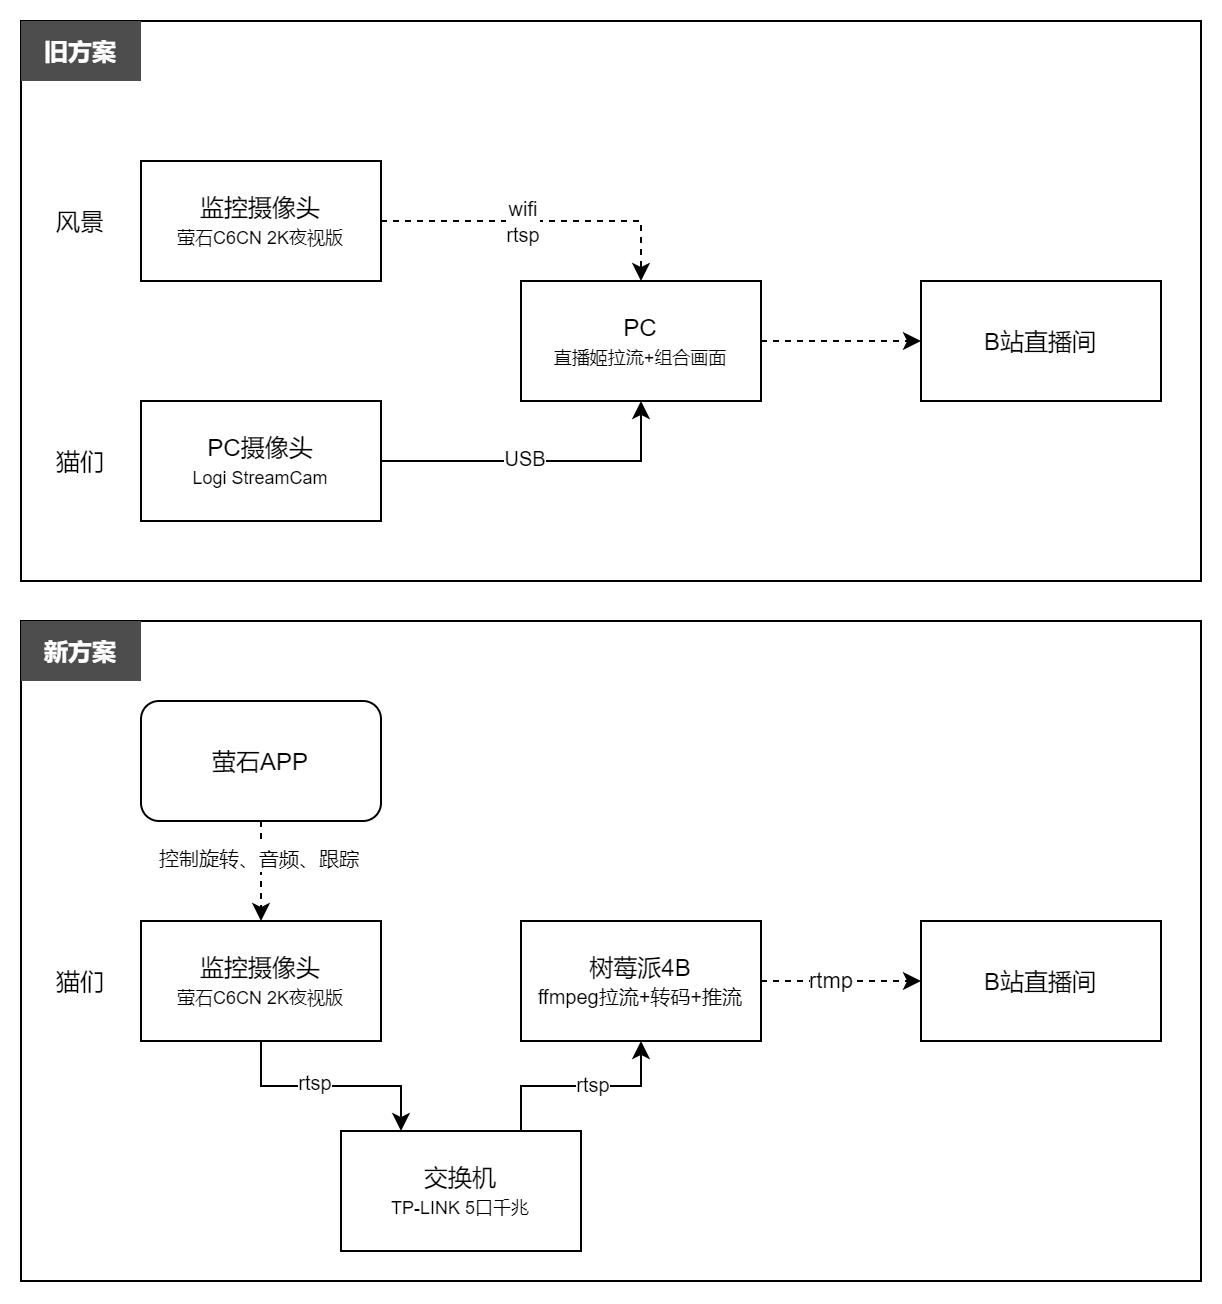

The diagram above was exported from draw.io. Its source (the exported page's mxGraphModel, read from the mxfile embedded in the PNG):
<mxGraphModel dx="1422" dy="839" grid="1" gridSize="10" guides="1" tooltips="1" connect="1" arrows="1" fold="1" page="1" pageScale="1" pageWidth="827" pageHeight="1169" math="0" shadow="0">
  <root>
    <mxCell id="0" />
    <mxCell id="1" parent="0" />
    <mxCell id="QXcZkyWLtdGdbP8wCikq-35" value="" style="rounded=0;whiteSpace=wrap;html=1;fontSize=12;" vertex="1" parent="1">
      <mxGeometry x="170" y="350" width="590" height="330" as="geometry" />
    </mxCell>
    <mxCell id="QXcZkyWLtdGdbP8wCikq-34" value="" style="rounded=0;whiteSpace=wrap;html=1;fontSize=12;" vertex="1" parent="1">
      <mxGeometry x="170" y="50" width="590" height="280" as="geometry" />
    </mxCell>
    <mxCell id="QXcZkyWLtdGdbP8wCikq-22" style="edgeStyle=orthogonalEdgeStyle;rounded=0;orthogonalLoop=1;jettySize=auto;html=1;exitX=0.75;exitY=0;exitDx=0;exitDy=0;entryX=0.5;entryY=1;entryDx=0;entryDy=0;endArrow=classic;endFill=1;" edge="1" parent="1" source="QXcZkyWLtdGdbP8wCikq-1" target="QXcZkyWLtdGdbP8wCikq-19">
      <mxGeometry relative="1" as="geometry" />
    </mxCell>
    <mxCell id="QXcZkyWLtdGdbP8wCikq-28" value="&lt;font style=&quot;font-size: 10px&quot;&gt;rtsp&lt;/font&gt;" style="edgeLabel;html=1;align=center;verticalAlign=middle;resizable=0;points=[];fontSize=9;" vertex="1" connectable="0" parent="QXcZkyWLtdGdbP8wCikq-22">
      <mxGeometry x="0.1079" y="1" relative="1" as="geometry">
        <mxPoint as="offset" />
      </mxGeometry>
    </mxCell>
    <mxCell id="QXcZkyWLtdGdbP8wCikq-1" value="交换机&lt;br&gt;&lt;font style=&quot;font-size: 9px&quot;&gt;TP-LINK 5口千兆&lt;/font&gt;" style="rounded=0;whiteSpace=wrap;html=1;" vertex="1" parent="1">
      <mxGeometry x="330" y="605" width="120" height="60" as="geometry" />
    </mxCell>
    <mxCell id="QXcZkyWLtdGdbP8wCikq-15" style="edgeStyle=orthogonalEdgeStyle;rounded=0;orthogonalLoop=1;jettySize=auto;html=1;exitX=1;exitY=0.5;exitDx=0;exitDy=0;entryX=0;entryY=0.5;entryDx=0;entryDy=0;endArrow=classic;endFill=1;dashed=1;" edge="1" parent="1" source="QXcZkyWLtdGdbP8wCikq-2" target="QXcZkyWLtdGdbP8wCikq-14">
      <mxGeometry relative="1" as="geometry" />
    </mxCell>
    <mxCell id="QXcZkyWLtdGdbP8wCikq-2" value="PC&lt;br&gt;&lt;font style=&quot;font-size: 9px&quot;&gt;直播姬拉流+组合画面&lt;/font&gt;" style="rounded=0;whiteSpace=wrap;html=1;" vertex="1" parent="1">
      <mxGeometry x="420" y="180" width="120" height="60" as="geometry" />
    </mxCell>
    <mxCell id="QXcZkyWLtdGdbP8wCikq-6" style="edgeStyle=orthogonalEdgeStyle;rounded=0;orthogonalLoop=1;jettySize=auto;html=1;exitX=1;exitY=0.5;exitDx=0;exitDy=0;entryX=0.5;entryY=0;entryDx=0;entryDy=0;endArrow=classic;endFill=1;dashed=1;" edge="1" parent="1" source="QXcZkyWLtdGdbP8wCikq-3" target="QXcZkyWLtdGdbP8wCikq-2">
      <mxGeometry relative="1" as="geometry" />
    </mxCell>
    <mxCell id="QXcZkyWLtdGdbP8wCikq-10" value="&lt;font style=&quot;font-size: 10px&quot;&gt;wifi&lt;br&gt;rtsp&lt;/font&gt;" style="edgeLabel;html=1;align=center;verticalAlign=middle;resizable=0;points=[];" vertex="1" connectable="0" parent="QXcZkyWLtdGdbP8wCikq-6">
      <mxGeometry x="-0.1222" relative="1" as="geometry">
        <mxPoint as="offset" />
      </mxGeometry>
    </mxCell>
    <mxCell id="QXcZkyWLtdGdbP8wCikq-3" value="监控摄像头&lt;br&gt;&lt;font style=&quot;font-size: 9px&quot;&gt;萤石C6CN 2K夜视版&lt;/font&gt;" style="rounded=0;whiteSpace=wrap;html=1;" vertex="1" parent="1">
      <mxGeometry x="230" y="120" width="120" height="60" as="geometry" />
    </mxCell>
    <mxCell id="QXcZkyWLtdGdbP8wCikq-7" style="edgeStyle=orthogonalEdgeStyle;rounded=0;orthogonalLoop=1;jettySize=auto;html=1;exitX=1;exitY=0.5;exitDx=0;exitDy=0;entryX=0.5;entryY=1;entryDx=0;entryDy=0;endArrow=classic;endFill=1;" edge="1" parent="1" source="QXcZkyWLtdGdbP8wCikq-4" target="QXcZkyWLtdGdbP8wCikq-2">
      <mxGeometry relative="1" as="geometry">
        <Array as="points">
          <mxPoint x="480" y="270" />
        </Array>
      </mxGeometry>
    </mxCell>
    <mxCell id="QXcZkyWLtdGdbP8wCikq-9" value="&lt;font style=&quot;font-size: 10px&quot;&gt;USB&lt;/font&gt;" style="edgeLabel;html=1;align=center;verticalAlign=middle;resizable=0;points=[];" vertex="1" connectable="0" parent="QXcZkyWLtdGdbP8wCikq-7">
      <mxGeometry x="-0.1044" y="1" relative="1" as="geometry">
        <mxPoint as="offset" />
      </mxGeometry>
    </mxCell>
    <mxCell id="QXcZkyWLtdGdbP8wCikq-4" value="PC摄像头&lt;br&gt;&lt;font style=&quot;font-size: 9px&quot;&gt;Logi StreamCam&lt;/font&gt;" style="rounded=0;whiteSpace=wrap;html=1;" vertex="1" parent="1">
      <mxGeometry x="230" y="240" width="120" height="60" as="geometry" />
    </mxCell>
    <mxCell id="QXcZkyWLtdGdbP8wCikq-11" value="风景" style="text;html=1;strokeColor=none;fillColor=none;align=center;verticalAlign=middle;whiteSpace=wrap;rounded=0;" vertex="1" parent="1">
      <mxGeometry x="170" y="135" width="60" height="30" as="geometry" />
    </mxCell>
    <mxCell id="QXcZkyWLtdGdbP8wCikq-12" value="猫们" style="text;html=1;strokeColor=none;fillColor=none;align=center;verticalAlign=middle;whiteSpace=wrap;rounded=0;" vertex="1" parent="1">
      <mxGeometry x="170" y="255" width="60" height="30" as="geometry" />
    </mxCell>
    <mxCell id="QXcZkyWLtdGdbP8wCikq-14" value="B站直播间" style="rounded=0;whiteSpace=wrap;html=1;" vertex="1" parent="1">
      <mxGeometry x="620" y="180" width="120" height="60" as="geometry" />
    </mxCell>
    <mxCell id="QXcZkyWLtdGdbP8wCikq-18" style="edgeStyle=orthogonalEdgeStyle;rounded=0;orthogonalLoop=1;jettySize=auto;html=1;exitX=0.5;exitY=1;exitDx=0;exitDy=0;entryX=0.25;entryY=0;entryDx=0;entryDy=0;endArrow=classic;endFill=1;" edge="1" parent="1" source="QXcZkyWLtdGdbP8wCikq-16" target="QXcZkyWLtdGdbP8wCikq-1">
      <mxGeometry relative="1" as="geometry" />
    </mxCell>
    <mxCell id="QXcZkyWLtdGdbP8wCikq-23" value="&lt;font style=&quot;font-size: 10px&quot;&gt;rtsp&lt;/font&gt;" style="edgeLabel;html=1;align=center;verticalAlign=middle;resizable=0;points=[];" vertex="1" connectable="0" parent="QXcZkyWLtdGdbP8wCikq-18">
      <mxGeometry x="-0.151" y="2" relative="1" as="geometry">
        <mxPoint as="offset" />
      </mxGeometry>
    </mxCell>
    <mxCell id="QXcZkyWLtdGdbP8wCikq-16" value="监控摄像头&lt;br&gt;&lt;span style=&quot;font-size: 9px&quot;&gt;萤石C6CN 2K夜视版&lt;/span&gt;" style="rounded=0;whiteSpace=wrap;html=1;" vertex="1" parent="1">
      <mxGeometry x="230" y="500" width="120" height="60" as="geometry" />
    </mxCell>
    <mxCell id="QXcZkyWLtdGdbP8wCikq-26" style="edgeStyle=orthogonalEdgeStyle;rounded=0;orthogonalLoop=1;jettySize=auto;html=1;entryX=0;entryY=0.5;entryDx=0;entryDy=0;endArrow=classic;endFill=1;dashed=1;" edge="1" parent="1" source="QXcZkyWLtdGdbP8wCikq-19" target="QXcZkyWLtdGdbP8wCikq-25">
      <mxGeometry relative="1" as="geometry" />
    </mxCell>
    <mxCell id="QXcZkyWLtdGdbP8wCikq-27" value="rtmp" style="edgeLabel;html=1;align=center;verticalAlign=middle;resizable=0;points=[];" vertex="1" connectable="0" parent="QXcZkyWLtdGdbP8wCikq-26">
      <mxGeometry x="-0.1413" relative="1" as="geometry">
        <mxPoint as="offset" />
      </mxGeometry>
    </mxCell>
    <mxCell id="QXcZkyWLtdGdbP8wCikq-19" value="树莓派4B&lt;br&gt;&lt;font style=&quot;font-size: 10px&quot;&gt;ffmpeg拉流+转码+推流&lt;/font&gt;" style="rounded=0;whiteSpace=wrap;html=1;" vertex="1" parent="1">
      <mxGeometry x="420" y="500" width="120" height="60" as="geometry" />
    </mxCell>
    <mxCell id="QXcZkyWLtdGdbP8wCikq-24" value="猫们" style="text;html=1;strokeColor=none;fillColor=none;align=center;verticalAlign=middle;whiteSpace=wrap;rounded=0;" vertex="1" parent="1">
      <mxGeometry x="170" y="515" width="60" height="30" as="geometry" />
    </mxCell>
    <mxCell id="QXcZkyWLtdGdbP8wCikq-25" value="B站直播间" style="rounded=0;whiteSpace=wrap;html=1;" vertex="1" parent="1">
      <mxGeometry x="620" y="500" width="120" height="60" as="geometry" />
    </mxCell>
    <mxCell id="QXcZkyWLtdGdbP8wCikq-30" value="" style="edgeStyle=orthogonalEdgeStyle;rounded=0;orthogonalLoop=1;jettySize=auto;html=1;fontSize=12;endArrow=classic;endFill=1;dashed=1;" edge="1" parent="1" source="QXcZkyWLtdGdbP8wCikq-29" target="QXcZkyWLtdGdbP8wCikq-16">
      <mxGeometry relative="1" as="geometry" />
    </mxCell>
    <mxCell id="QXcZkyWLtdGdbP8wCikq-31" value="&lt;font style=&quot;font-size: 10px&quot;&gt;控制旋转、音频、跟踪&lt;/font&gt;" style="edgeLabel;html=1;align=center;verticalAlign=middle;resizable=0;points=[];fontSize=12;" vertex="1" connectable="0" parent="QXcZkyWLtdGdbP8wCikq-30">
      <mxGeometry x="-0.2773" y="-1" relative="1" as="geometry">
        <mxPoint as="offset" />
      </mxGeometry>
    </mxCell>
    <mxCell id="QXcZkyWLtdGdbP8wCikq-29" value="&lt;font style=&quot;font-size: 12px&quot;&gt;萤石APP&lt;/font&gt;" style="rounded=1;whiteSpace=wrap;html=1;fontSize=9;" vertex="1" parent="1">
      <mxGeometry x="230" y="390" width="120" height="60" as="geometry" />
    </mxCell>
    <mxCell id="QXcZkyWLtdGdbP8wCikq-32" value="旧方案" style="text;html=1;strokeColor=none;fillColor=#4D4D4D;align=center;verticalAlign=middle;whiteSpace=wrap;rounded=0;fontSize=12;fontColor=#FFFFFF;fontStyle=1" vertex="1" parent="1">
      <mxGeometry x="170" y="50" width="60" height="30" as="geometry" />
    </mxCell>
    <mxCell id="QXcZkyWLtdGdbP8wCikq-36" value="新方案" style="text;html=1;strokeColor=none;fillColor=#4D4D4D;align=center;verticalAlign=middle;whiteSpace=wrap;rounded=0;fontSize=12;fontColor=#FFFFFF;fontStyle=1" vertex="1" parent="1">
      <mxGeometry x="170" y="350" width="60" height="30" as="geometry" />
    </mxCell>
  </root>
</mxGraphModel>